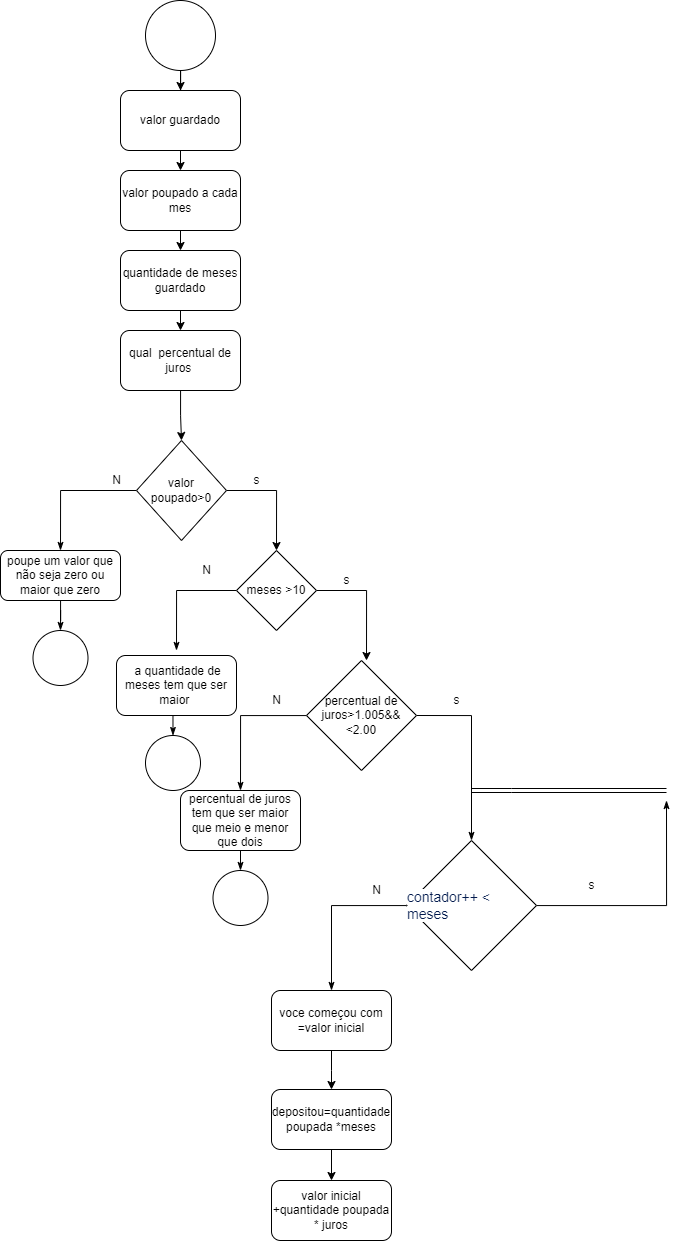

The diagram above was exported from draw.io. Its source (the exported page's mxGraphModel, read from the mxfile embedded in the PNG):
<mxGraphModel dx="1157" dy="600" grid="1" gridSize="10" guides="1" tooltips="1" connect="1" arrows="1" fold="1" page="1" pageScale="1" pageWidth="827" pageHeight="1169" math="0" shadow="0">
  <root>
    <mxCell id="0" />
    <mxCell id="1" parent="0" />
    <mxCell id="3h4QERFKUp8wFA_M9yTV-6" style="edgeStyle=orthogonalEdgeStyle;rounded=0;orthogonalLoop=1;jettySize=auto;html=1;entryX=0.5;entryY=0;entryDx=0;entryDy=0;" edge="1" parent="1" source="3h4QERFKUp8wFA_M9yTV-1" target="3h4QERFKUp8wFA_M9yTV-2">
      <mxGeometry relative="1" as="geometry" />
    </mxCell>
    <mxCell id="3h4QERFKUp8wFA_M9yTV-1" value="" style="ellipse;whiteSpace=wrap;html=1;aspect=fixed;" vertex="1" parent="1">
      <mxGeometry x="379" y="20" width="70" height="70" as="geometry" />
    </mxCell>
    <mxCell id="3h4QERFKUp8wFA_M9yTV-7" style="edgeStyle=orthogonalEdgeStyle;rounded=0;orthogonalLoop=1;jettySize=auto;html=1;exitX=0.5;exitY=1;exitDx=0;exitDy=0;entryX=0.5;entryY=0;entryDx=0;entryDy=0;" edge="1" parent="1" source="3h4QERFKUp8wFA_M9yTV-2" target="3h4QERFKUp8wFA_M9yTV-3">
      <mxGeometry relative="1" as="geometry" />
    </mxCell>
    <mxCell id="3h4QERFKUp8wFA_M9yTV-2" value="valor guardado" style="rounded=1;whiteSpace=wrap;html=1;" vertex="1" parent="1">
      <mxGeometry x="354" y="110" width="120" height="60" as="geometry" />
    </mxCell>
    <mxCell id="3h4QERFKUp8wFA_M9yTV-8" style="edgeStyle=orthogonalEdgeStyle;rounded=0;orthogonalLoop=1;jettySize=auto;html=1;exitX=0.5;exitY=1;exitDx=0;exitDy=0;entryX=0.5;entryY=0;entryDx=0;entryDy=0;" edge="1" parent="1" source="3h4QERFKUp8wFA_M9yTV-3" target="3h4QERFKUp8wFA_M9yTV-4">
      <mxGeometry relative="1" as="geometry" />
    </mxCell>
    <mxCell id="3h4QERFKUp8wFA_M9yTV-3" value="valor poupado a cada mes" style="rounded=1;whiteSpace=wrap;html=1;" vertex="1" parent="1">
      <mxGeometry x="354" y="190" width="120" height="60" as="geometry" />
    </mxCell>
    <mxCell id="3h4QERFKUp8wFA_M9yTV-9" style="edgeStyle=orthogonalEdgeStyle;rounded=0;orthogonalLoop=1;jettySize=auto;html=1;exitX=0.5;exitY=1;exitDx=0;exitDy=0;entryX=0.5;entryY=0;entryDx=0;entryDy=0;" edge="1" parent="1" source="3h4QERFKUp8wFA_M9yTV-4" target="3h4QERFKUp8wFA_M9yTV-5">
      <mxGeometry relative="1" as="geometry" />
    </mxCell>
    <mxCell id="3h4QERFKUp8wFA_M9yTV-4" value="quantidade de meses guardado" style="rounded=1;whiteSpace=wrap;html=1;" vertex="1" parent="1">
      <mxGeometry x="354" y="270" width="120" height="60" as="geometry" />
    </mxCell>
    <mxCell id="3h4QERFKUp8wFA_M9yTV-11" style="edgeStyle=orthogonalEdgeStyle;rounded=0;orthogonalLoop=1;jettySize=auto;html=1;entryX=0.5;entryY=0;entryDx=0;entryDy=0;" edge="1" parent="1" source="3h4QERFKUp8wFA_M9yTV-5" target="3h4QERFKUp8wFA_M9yTV-10">
      <mxGeometry relative="1" as="geometry" />
    </mxCell>
    <mxCell id="3h4QERFKUp8wFA_M9yTV-5" value="qual&amp;nbsp; percentual de juros&amp;nbsp;" style="rounded=1;whiteSpace=wrap;html=1;" vertex="1" parent="1">
      <mxGeometry x="354" y="350" width="120" height="60" as="geometry" />
    </mxCell>
    <mxCell id="3h4QERFKUp8wFA_M9yTV-13" style="edgeStyle=orthogonalEdgeStyle;rounded=0;orthogonalLoop=1;jettySize=auto;html=1;entryX=0.5;entryY=0;entryDx=0;entryDy=0;" edge="1" parent="1" source="3h4QERFKUp8wFA_M9yTV-10" target="3h4QERFKUp8wFA_M9yTV-12">
      <mxGeometry relative="1" as="geometry" />
    </mxCell>
    <mxCell id="3h4QERFKUp8wFA_M9yTV-32" style="edgeStyle=orthogonalEdgeStyle;rounded=0;orthogonalLoop=1;jettySize=auto;html=1;exitX=0;exitY=0.5;exitDx=0;exitDy=0;entryX=0.5;entryY=0;entryDx=0;entryDy=0;endArrow=classicThin;endFill=1;" edge="1" parent="1" source="3h4QERFKUp8wFA_M9yTV-10" target="3h4QERFKUp8wFA_M9yTV-31">
      <mxGeometry relative="1" as="geometry" />
    </mxCell>
    <mxCell id="3h4QERFKUp8wFA_M9yTV-10" value="valor poupado&amp;gt;0" style="rhombus;whiteSpace=wrap;html=1;" vertex="1" parent="1">
      <mxGeometry x="370" y="460" width="90" height="100" as="geometry" />
    </mxCell>
    <mxCell id="3h4QERFKUp8wFA_M9yTV-16" style="edgeStyle=orthogonalEdgeStyle;rounded=0;orthogonalLoop=1;jettySize=auto;html=1;" edge="1" parent="1" source="3h4QERFKUp8wFA_M9yTV-12">
      <mxGeometry relative="1" as="geometry">
        <mxPoint x="600" y="680" as="targetPoint" />
      </mxGeometry>
    </mxCell>
    <mxCell id="3h4QERFKUp8wFA_M9yTV-34" style="edgeStyle=orthogonalEdgeStyle;rounded=0;orthogonalLoop=1;jettySize=auto;html=1;endArrow=classicThin;endFill=1;" edge="1" parent="1" source="3h4QERFKUp8wFA_M9yTV-12">
      <mxGeometry relative="1" as="geometry">
        <mxPoint x="410" y="670" as="targetPoint" />
      </mxGeometry>
    </mxCell>
    <mxCell id="3h4QERFKUp8wFA_M9yTV-12" value="meses &amp;gt;10" style="rhombus;whiteSpace=wrap;html=1;" vertex="1" parent="1">
      <mxGeometry x="470" y="570" width="80" height="80" as="geometry" />
    </mxCell>
    <mxCell id="3h4QERFKUp8wFA_M9yTV-18" style="edgeStyle=orthogonalEdgeStyle;rounded=0;orthogonalLoop=1;jettySize=auto;html=1;exitX=1;exitY=0.5;exitDx=0;exitDy=0;entryX=0.5;entryY=0;entryDx=0;entryDy=0;endArrow=classicThin;endFill=1;" edge="1" parent="1" source="3h4QERFKUp8wFA_M9yTV-14" target="3h4QERFKUp8wFA_M9yTV-19">
      <mxGeometry relative="1" as="geometry">
        <mxPoint x="700" y="850" as="targetPoint" />
        <Array as="points">
          <mxPoint x="705" y="735" />
        </Array>
      </mxGeometry>
    </mxCell>
    <mxCell id="3h4QERFKUp8wFA_M9yTV-37" style="edgeStyle=orthogonalEdgeStyle;rounded=0;orthogonalLoop=1;jettySize=auto;html=1;endArrow=classicThin;endFill=1;entryX=0.5;entryY=0;entryDx=0;entryDy=0;" edge="1" parent="1" source="3h4QERFKUp8wFA_M9yTV-14" target="3h4QERFKUp8wFA_M9yTV-35">
      <mxGeometry relative="1" as="geometry">
        <mxPoint x="460" y="810" as="targetPoint" />
      </mxGeometry>
    </mxCell>
    <mxCell id="3h4QERFKUp8wFA_M9yTV-14" value="percentual de juros&amp;gt;1.005&amp;amp;&amp;amp;&lt;br&gt;&amp;lt;2.00" style="rhombus;whiteSpace=wrap;html=1;" vertex="1" parent="1">
      <mxGeometry x="540" y="680" width="110" height="110" as="geometry" />
    </mxCell>
    <mxCell id="3h4QERFKUp8wFA_M9yTV-47" style="edgeStyle=orthogonalEdgeStyle;rounded=0;orthogonalLoop=1;jettySize=auto;html=1;endArrow=classicThin;endFill=1;" edge="1" parent="1" source="3h4QERFKUp8wFA_M9yTV-19">
      <mxGeometry relative="1" as="geometry">
        <mxPoint x="565" y="1010" as="targetPoint" />
      </mxGeometry>
    </mxCell>
    <mxCell id="3h4QERFKUp8wFA_M9yTV-54" style="edgeStyle=orthogonalEdgeStyle;rounded=0;orthogonalLoop=1;jettySize=auto;html=1;endArrow=classicThin;endFill=1;" edge="1" parent="1" source="3h4QERFKUp8wFA_M9yTV-19">
      <mxGeometry relative="1" as="geometry">
        <mxPoint x="900" y="820" as="targetPoint" />
      </mxGeometry>
    </mxCell>
    <mxCell id="3h4QERFKUp8wFA_M9yTV-19" value="&lt;div style=&quot;text-align: left;&quot;&gt;&lt;font color=&quot;#031b4e&quot;&gt;&lt;span style=&quot;font-size: 14px; background-color: rgb(255, 255, 255);&quot;&gt;contador++ &amp;lt;&amp;nbsp; meses&lt;/span&gt;&lt;/font&gt;&lt;/div&gt;" style="rhombus;whiteSpace=wrap;html=1;" vertex="1" parent="1">
      <mxGeometry x="640" y="860" width="130" height="130" as="geometry" />
    </mxCell>
    <mxCell id="3h4QERFKUp8wFA_M9yTV-24" style="edgeStyle=orthogonalEdgeStyle;rounded=0;orthogonalLoop=1;jettySize=auto;html=1;exitX=0.5;exitY=1;exitDx=0;exitDy=0;" edge="1" parent="1" source="3h4QERFKUp8wFA_M9yTV-20" target="3h4QERFKUp8wFA_M9yTV-21">
      <mxGeometry relative="1" as="geometry" />
    </mxCell>
    <mxCell id="3h4QERFKUp8wFA_M9yTV-20" value="voce começou com =valor inicial" style="rounded=1;whiteSpace=wrap;html=1;" vertex="1" parent="1">
      <mxGeometry x="505" y="1010" width="120" height="60" as="geometry" />
    </mxCell>
    <mxCell id="3h4QERFKUp8wFA_M9yTV-25" style="edgeStyle=orthogonalEdgeStyle;rounded=0;orthogonalLoop=1;jettySize=auto;html=1;exitX=0.5;exitY=1;exitDx=0;exitDy=0;entryX=0.5;entryY=0;entryDx=0;entryDy=0;" edge="1" parent="1" source="3h4QERFKUp8wFA_M9yTV-21" target="3h4QERFKUp8wFA_M9yTV-22">
      <mxGeometry relative="1" as="geometry" />
    </mxCell>
    <mxCell id="3h4QERFKUp8wFA_M9yTV-21" value="depositou=quantidade poupada *meses" style="rounded=1;whiteSpace=wrap;html=1;" vertex="1" parent="1">
      <mxGeometry x="505" y="1109" width="120" height="60" as="geometry" />
    </mxCell>
    <mxCell id="3h4QERFKUp8wFA_M9yTV-22" value="valor inicial +quantidade poupada * juros" style="rounded=1;whiteSpace=wrap;html=1;" vertex="1" parent="1">
      <mxGeometry x="505" y="1200" width="120" height="60" as="geometry" />
    </mxCell>
    <mxCell id="3h4QERFKUp8wFA_M9yTV-28" value="s" style="text;html=1;align=center;verticalAlign=middle;resizable=0;points=[];autosize=1;strokeColor=none;fillColor=none;" vertex="1" parent="1">
      <mxGeometry x="475" y="485" width="30" height="30" as="geometry" />
    </mxCell>
    <mxCell id="3h4QERFKUp8wFA_M9yTV-29" value="s" style="text;html=1;align=center;verticalAlign=middle;resizable=0;points=[];autosize=1;strokeColor=none;fillColor=none;" vertex="1" parent="1">
      <mxGeometry x="565" y="585" width="30" height="30" as="geometry" />
    </mxCell>
    <mxCell id="3h4QERFKUp8wFA_M9yTV-30" value="s" style="text;html=1;align=center;verticalAlign=middle;resizable=0;points=[];autosize=1;strokeColor=none;fillColor=none;" vertex="1" parent="1">
      <mxGeometry x="675" y="705" width="30" height="30" as="geometry" />
    </mxCell>
    <mxCell id="3h4QERFKUp8wFA_M9yTV-40" style="edgeStyle=orthogonalEdgeStyle;rounded=0;orthogonalLoop=1;jettySize=auto;html=1;entryX=0.5;entryY=0;entryDx=0;entryDy=0;endArrow=classicThin;endFill=1;" edge="1" parent="1" source="3h4QERFKUp8wFA_M9yTV-31" target="3h4QERFKUp8wFA_M9yTV-39">
      <mxGeometry relative="1" as="geometry" />
    </mxCell>
    <mxCell id="3h4QERFKUp8wFA_M9yTV-31" value="poupe um valor que não seja zero ou maior que zero" style="rounded=1;whiteSpace=wrap;html=1;" vertex="1" parent="1">
      <mxGeometry x="234" y="570" width="120" height="50" as="geometry" />
    </mxCell>
    <mxCell id="3h4QERFKUp8wFA_M9yTV-42" style="edgeStyle=orthogonalEdgeStyle;rounded=0;orthogonalLoop=1;jettySize=auto;html=1;exitX=0.5;exitY=1;exitDx=0;exitDy=0;entryX=0.5;entryY=0;entryDx=0;entryDy=0;endArrow=classicThin;endFill=1;" edge="1" parent="1" source="3h4QERFKUp8wFA_M9yTV-33" target="3h4QERFKUp8wFA_M9yTV-41">
      <mxGeometry relative="1" as="geometry" />
    </mxCell>
    <mxCell id="3h4QERFKUp8wFA_M9yTV-33" value="&amp;nbsp;a quantidade de meses tem que ser maior&amp;nbsp;" style="rounded=1;whiteSpace=wrap;html=1;" vertex="1" parent="1">
      <mxGeometry x="350" y="675" width="120" height="60" as="geometry" />
    </mxCell>
    <mxCell id="3h4QERFKUp8wFA_M9yTV-44" style="edgeStyle=orthogonalEdgeStyle;rounded=0;orthogonalLoop=1;jettySize=auto;html=1;exitX=0.5;exitY=1;exitDx=0;exitDy=0;entryX=0.5;entryY=0;entryDx=0;entryDy=0;endArrow=classicThin;endFill=1;" edge="1" parent="1" source="3h4QERFKUp8wFA_M9yTV-35" target="3h4QERFKUp8wFA_M9yTV-43">
      <mxGeometry relative="1" as="geometry" />
    </mxCell>
    <mxCell id="3h4QERFKUp8wFA_M9yTV-35" value="percentual de juros tem que ser maior que meio e menor que dois" style="rounded=1;whiteSpace=wrap;html=1;" vertex="1" parent="1">
      <mxGeometry x="414" y="810" width="120" height="60" as="geometry" />
    </mxCell>
    <mxCell id="3h4QERFKUp8wFA_M9yTV-39" value="" style="ellipse;whiteSpace=wrap;html=1;aspect=fixed;" vertex="1" parent="1">
      <mxGeometry x="266.5" y="650" width="55" height="55" as="geometry" />
    </mxCell>
    <mxCell id="3h4QERFKUp8wFA_M9yTV-41" value="" style="ellipse;whiteSpace=wrap;html=1;aspect=fixed;" vertex="1" parent="1">
      <mxGeometry x="379" y="755" width="55" height="55" as="geometry" />
    </mxCell>
    <mxCell id="3h4QERFKUp8wFA_M9yTV-43" value="" style="ellipse;whiteSpace=wrap;html=1;aspect=fixed;" vertex="1" parent="1">
      <mxGeometry x="446.5" y="890" width="55" height="55" as="geometry" />
    </mxCell>
    <mxCell id="3h4QERFKUp8wFA_M9yTV-46" value="s" style="text;html=1;align=center;verticalAlign=middle;resizable=0;points=[];autosize=1;strokeColor=none;fillColor=none;" vertex="1" parent="1">
      <mxGeometry x="810" y="890" width="30" height="30" as="geometry" />
    </mxCell>
    <mxCell id="3h4QERFKUp8wFA_M9yTV-49" value="N" style="text;html=1;align=center;verticalAlign=middle;resizable=0;points=[];autosize=1;strokeColor=none;fillColor=none;" vertex="1" parent="1">
      <mxGeometry x="335" y="485" width="30" height="30" as="geometry" />
    </mxCell>
    <mxCell id="3h4QERFKUp8wFA_M9yTV-50" value="N" style="text;html=1;align=center;verticalAlign=middle;resizable=0;points=[];autosize=1;strokeColor=none;fillColor=none;" vertex="1" parent="1">
      <mxGeometry x="425" y="575" width="30" height="30" as="geometry" />
    </mxCell>
    <mxCell id="3h4QERFKUp8wFA_M9yTV-51" value="N" style="text;html=1;align=center;verticalAlign=middle;resizable=0;points=[];autosize=1;strokeColor=none;fillColor=none;" vertex="1" parent="1">
      <mxGeometry x="495" y="705" width="30" height="30" as="geometry" />
    </mxCell>
    <mxCell id="3h4QERFKUp8wFA_M9yTV-52" value="N" style="text;html=1;align=center;verticalAlign=middle;resizable=0;points=[];autosize=1;strokeColor=none;fillColor=none;" vertex="1" parent="1">
      <mxGeometry x="595" y="895" width="30" height="30" as="geometry" />
    </mxCell>
    <mxCell id="3h4QERFKUp8wFA_M9yTV-57" value="" style="shape=link;html=1;rounded=0;endArrow=classicThin;endFill=1;" edge="1" parent="1">
      <mxGeometry width="100" relative="1" as="geometry">
        <mxPoint x="705" y="810" as="sourcePoint" />
        <mxPoint x="900" y="810" as="targetPoint" />
        <Array as="points">
          <mxPoint x="745" y="810" />
        </Array>
      </mxGeometry>
    </mxCell>
  </root>
</mxGraphModel>